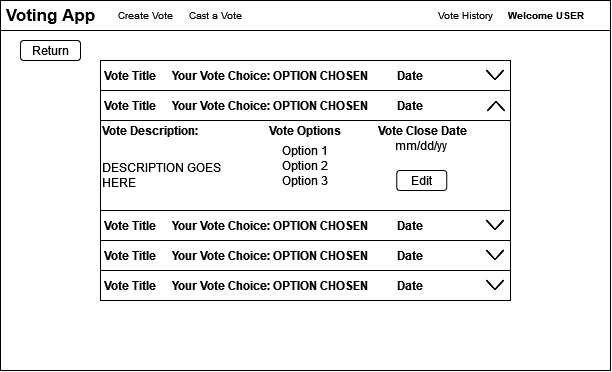

The diagram above was exported from draw.io. Its source (the exported page's mxGraphModel, read from the mxfile embedded in the PNG):
<mxGraphModel dx="918" dy="727" grid="1" gridSize="10" guides="1" tooltips="1" connect="1" arrows="1" fold="1" page="1" pageScale="1" pageWidth="850" pageHeight="1100" math="0" shadow="0">
  <root>
    <mxCell id="0" />
    <mxCell id="1" parent="0" />
    <mxCell id="XCyMpYDURPCSYsBdPHnQ-1" value="" style="rounded=0;whiteSpace=wrap;html=1;" parent="1" vertex="1">
      <mxGeometry x="120" y="50" width="610" height="30" as="geometry" />
    </mxCell>
    <mxCell id="XCyMpYDURPCSYsBdPHnQ-4" value="&lt;font style=&quot;font-size: 17px&quot;&gt;&lt;b&gt;Voting App&lt;br&gt;&lt;/b&gt;&lt;/font&gt;" style="text;html=1;align=center;verticalAlign=middle;resizable=0;points=[];autosize=1;strokeColor=none;fillColor=none;" parent="1" vertex="1">
      <mxGeometry x="120" y="55" width="100" height="20" as="geometry" />
    </mxCell>
    <mxCell id="XCyMpYDURPCSYsBdPHnQ-7" value="&lt;div&gt;Create Vote&lt;/div&gt;" style="text;html=1;align=center;verticalAlign=middle;resizable=0;points=[];autosize=1;strokeColor=none;fillColor=none;fontSize=10;" parent="1" vertex="1">
      <mxGeometry x="230" y="55" width="70" height="20" as="geometry" />
    </mxCell>
    <mxCell id="XCyMpYDURPCSYsBdPHnQ-8" value="&lt;div&gt;Cast a Vote&lt;/div&gt;" style="text;html=1;align=center;verticalAlign=middle;resizable=0;points=[];autosize=1;strokeColor=none;fillColor=none;fontSize=10;" parent="1" vertex="1">
      <mxGeometry x="300" y="55" width="70" height="20" as="geometry" />
    </mxCell>
    <mxCell id="XCyMpYDURPCSYsBdPHnQ-9" value="" style="rounded=0;whiteSpace=wrap;html=1;fontSize=17;" parent="1" vertex="1">
      <mxGeometry x="120" y="80" width="610" height="340" as="geometry" />
    </mxCell>
    <mxCell id="sq8z4WXu6xZT9pLjuxtr-1" value="&lt;div&gt;Vote History&lt;/div&gt;" style="text;html=1;align=center;verticalAlign=middle;resizable=0;points=[];autosize=1;strokeColor=none;fillColor=none;fontSize=10;" vertex="1" parent="1">
      <mxGeometry x="550" y="55" width="70" height="20" as="geometry" />
    </mxCell>
    <mxCell id="sq8z4WXu6xZT9pLjuxtr-2" value="&lt;b&gt;Welcome USER&lt;/b&gt;" style="text;html=1;align=center;verticalAlign=middle;resizable=0;points=[];autosize=1;strokeColor=none;fillColor=none;fontSize=10;" vertex="1" parent="1">
      <mxGeometry x="620" y="55" width="90" height="20" as="geometry" />
    </mxCell>
    <mxCell id="sq8z4WXu6xZT9pLjuxtr-7" value="" style="rounded=0;whiteSpace=wrap;html=1;" vertex="1" parent="1">
      <mxGeometry x="220" y="110" width="410" height="30" as="geometry" />
    </mxCell>
    <mxCell id="sq8z4WXu6xZT9pLjuxtr-8" value="&lt;b&gt;Vote Title&lt;/b&gt;" style="text;html=1;strokeColor=none;fillColor=none;align=center;verticalAlign=middle;whiteSpace=wrap;rounded=0;" vertex="1" parent="1">
      <mxGeometry x="220" y="110" width="60" height="30" as="geometry" />
    </mxCell>
    <mxCell id="sq8z4WXu6xZT9pLjuxtr-9" value="&lt;b&gt;Your Vote Choice: OPTION CHOSEN &lt;br&gt;&lt;/b&gt;" style="text;html=1;strokeColor=none;fillColor=none;align=center;verticalAlign=middle;whiteSpace=wrap;rounded=0;" vertex="1" parent="1">
      <mxGeometry x="280" y="110" width="220" height="30" as="geometry" />
    </mxCell>
    <mxCell id="sq8z4WXu6xZT9pLjuxtr-10" value="&lt;b&gt;Date&lt;/b&gt;" style="text;html=1;strokeColor=none;fillColor=none;align=center;verticalAlign=middle;whiteSpace=wrap;rounded=0;" vertex="1" parent="1">
      <mxGeometry x="500" y="110" width="60" height="30" as="geometry" />
    </mxCell>
    <mxCell id="sq8z4WXu6xZT9pLjuxtr-11" value="" style="shape=image;html=1;verticalAlign=top;verticalLabelPosition=bottom;labelBackgroundColor=#ffffff;imageAspect=0;aspect=fixed;image=https://cdn4.iconfinder.com/data/icons/ionicons/512/icon-ios7-arrow-down-128.png" vertex="1" parent="1">
      <mxGeometry x="600" y="110" width="30" height="30" as="geometry" />
    </mxCell>
    <mxCell id="sq8z4WXu6xZT9pLjuxtr-12" value="" style="rounded=0;whiteSpace=wrap;html=1;" vertex="1" parent="1">
      <mxGeometry x="220" y="140" width="410" height="30" as="geometry" />
    </mxCell>
    <mxCell id="sq8z4WXu6xZT9pLjuxtr-13" value="&lt;b&gt;Vote Title&lt;/b&gt;" style="text;html=1;strokeColor=none;fillColor=none;align=center;verticalAlign=middle;whiteSpace=wrap;rounded=0;" vertex="1" parent="1">
      <mxGeometry x="220" y="140" width="60" height="30" as="geometry" />
    </mxCell>
    <mxCell id="sq8z4WXu6xZT9pLjuxtr-14" value="&lt;b&gt;Your Vote Choice: OPTION CHOSEN &lt;br&gt;&lt;/b&gt;" style="text;html=1;strokeColor=none;fillColor=none;align=center;verticalAlign=middle;whiteSpace=wrap;rounded=0;" vertex="1" parent="1">
      <mxGeometry x="280" y="140" width="220" height="30" as="geometry" />
    </mxCell>
    <mxCell id="sq8z4WXu6xZT9pLjuxtr-15" value="&lt;b&gt;Date&lt;/b&gt;" style="text;html=1;strokeColor=none;fillColor=none;align=center;verticalAlign=middle;whiteSpace=wrap;rounded=0;" vertex="1" parent="1">
      <mxGeometry x="500" y="140" width="60" height="30" as="geometry" />
    </mxCell>
    <mxCell id="sq8z4WXu6xZT9pLjuxtr-16" value="" style="shape=image;html=1;verticalAlign=top;verticalLabelPosition=bottom;labelBackgroundColor=#ffffff;imageAspect=0;aspect=fixed;image=https://cdn4.iconfinder.com/data/icons/ionicons/512/icon-ios7-arrow-down-128.png;rotation=-180;" vertex="1" parent="1">
      <mxGeometry x="600" y="140" width="30" height="30" as="geometry" />
    </mxCell>
    <mxCell id="sq8z4WXu6xZT9pLjuxtr-17" value="" style="rounded=0;whiteSpace=wrap;html=1;" vertex="1" parent="1">
      <mxGeometry x="220" y="170" width="410" height="90" as="geometry" />
    </mxCell>
    <mxCell id="sq8z4WXu6xZT9pLjuxtr-19" value="&lt;div align=&quot;left&quot;&gt;&lt;b&gt;Vote Description:&lt;/b&gt;&lt;/div&gt;" style="text;html=1;strokeColor=none;fillColor=none;align=left;verticalAlign=middle;whiteSpace=wrap;rounded=0;" vertex="1" parent="1">
      <mxGeometry x="220" y="170" width="130" height="20" as="geometry" />
    </mxCell>
    <mxCell id="sq8z4WXu6xZT9pLjuxtr-20" value="DESCRIPTION GOES HERE" style="text;html=1;strokeColor=none;fillColor=none;align=left;verticalAlign=middle;whiteSpace=wrap;rounded=0;" vertex="1" parent="1">
      <mxGeometry x="220" y="190" width="130" height="70" as="geometry" />
    </mxCell>
    <mxCell id="sq8z4WXu6xZT9pLjuxtr-22" value="&lt;b&gt;Vote Options&lt;/b&gt;" style="text;html=1;strokeColor=none;fillColor=none;align=center;verticalAlign=middle;whiteSpace=wrap;rounded=0;" vertex="1" parent="1">
      <mxGeometry x="370" y="170" width="110" height="20" as="geometry" />
    </mxCell>
    <mxCell id="sq8z4WXu6xZT9pLjuxtr-23" value="Option 1" style="text;strokeColor=none;fillColor=none;align=center;verticalAlign=middle;spacingLeft=4;spacingRight=4;overflow=hidden;points=[[0,0.5],[1,0.5]];portConstraint=eastwest;rotatable=0;fontStyle=0" vertex="1" parent="1">
      <mxGeometry x="385" y="185" width="80" height="30" as="geometry" />
    </mxCell>
    <mxCell id="sq8z4WXu6xZT9pLjuxtr-24" value="Option 2" style="text;strokeColor=none;fillColor=none;align=center;verticalAlign=middle;spacingLeft=4;spacingRight=4;overflow=hidden;points=[[0,0.5],[1,0.5]];portConstraint=eastwest;rotatable=0;fontStyle=0" vertex="1" parent="1">
      <mxGeometry x="385" y="200" width="80" height="30" as="geometry" />
    </mxCell>
    <mxCell id="sq8z4WXu6xZT9pLjuxtr-25" value="Option 3" style="text;strokeColor=none;fillColor=none;align=center;verticalAlign=middle;spacingLeft=4;spacingRight=4;overflow=hidden;points=[[0,0.5],[1,0.5]];portConstraint=eastwest;rotatable=0;fontStyle=0" vertex="1" parent="1">
      <mxGeometry x="385" y="215" width="80" height="30" as="geometry" />
    </mxCell>
    <mxCell id="sq8z4WXu6xZT9pLjuxtr-26" value="&lt;b&gt;Vote Close Date&lt;/b&gt;" style="text;html=1;strokeColor=none;fillColor=none;align=center;verticalAlign=middle;whiteSpace=wrap;rounded=0;" vertex="1" parent="1">
      <mxGeometry x="492.5" y="170" width="97.5" height="20" as="geometry" />
    </mxCell>
    <mxCell id="sq8z4WXu6xZT9pLjuxtr-27" value="mm/dd/yy" style="text;strokeColor=none;fillColor=none;align=center;verticalAlign=middle;spacingLeft=4;spacingRight=4;overflow=hidden;points=[[0,0.5],[1,0.5]];portConstraint=eastwest;rotatable=0;fontStyle=0" vertex="1" parent="1">
      <mxGeometry x="501.25" y="185" width="80" height="20" as="geometry" />
    </mxCell>
    <mxCell id="sq8z4WXu6xZT9pLjuxtr-28" value="" style="rounded=0;whiteSpace=wrap;html=1;" vertex="1" parent="1">
      <mxGeometry x="220" y="260" width="410" height="30" as="geometry" />
    </mxCell>
    <mxCell id="sq8z4WXu6xZT9pLjuxtr-29" value="&lt;b&gt;Vote Title&lt;/b&gt;" style="text;html=1;strokeColor=none;fillColor=none;align=center;verticalAlign=middle;whiteSpace=wrap;rounded=0;" vertex="1" parent="1">
      <mxGeometry x="220" y="260" width="60" height="30" as="geometry" />
    </mxCell>
    <mxCell id="sq8z4WXu6xZT9pLjuxtr-30" value="&lt;b&gt;Your Vote Choice: OPTION CHOSEN &lt;br&gt;&lt;/b&gt;" style="text;html=1;strokeColor=none;fillColor=none;align=center;verticalAlign=middle;whiteSpace=wrap;rounded=0;" vertex="1" parent="1">
      <mxGeometry x="280" y="260" width="220" height="30" as="geometry" />
    </mxCell>
    <mxCell id="sq8z4WXu6xZT9pLjuxtr-31" value="&lt;b&gt;Date&lt;/b&gt;" style="text;html=1;strokeColor=none;fillColor=none;align=center;verticalAlign=middle;whiteSpace=wrap;rounded=0;" vertex="1" parent="1">
      <mxGeometry x="500" y="260" width="60" height="30" as="geometry" />
    </mxCell>
    <mxCell id="sq8z4WXu6xZT9pLjuxtr-32" value="" style="shape=image;html=1;verticalAlign=top;verticalLabelPosition=bottom;labelBackgroundColor=#ffffff;imageAspect=0;aspect=fixed;image=https://cdn4.iconfinder.com/data/icons/ionicons/512/icon-ios7-arrow-down-128.png" vertex="1" parent="1">
      <mxGeometry x="600" y="260" width="30" height="30" as="geometry" />
    </mxCell>
    <mxCell id="sq8z4WXu6xZT9pLjuxtr-33" value="" style="rounded=0;whiteSpace=wrap;html=1;" vertex="1" parent="1">
      <mxGeometry x="220" y="290" width="410" height="30" as="geometry" />
    </mxCell>
    <mxCell id="sq8z4WXu6xZT9pLjuxtr-34" value="&lt;b&gt;Vote Title&lt;/b&gt;" style="text;html=1;strokeColor=none;fillColor=none;align=center;verticalAlign=middle;whiteSpace=wrap;rounded=0;" vertex="1" parent="1">
      <mxGeometry x="220" y="290" width="60" height="30" as="geometry" />
    </mxCell>
    <mxCell id="sq8z4WXu6xZT9pLjuxtr-35" value="&lt;b&gt;Your Vote Choice: OPTION CHOSEN &lt;br&gt;&lt;/b&gt;" style="text;html=1;strokeColor=none;fillColor=none;align=center;verticalAlign=middle;whiteSpace=wrap;rounded=0;" vertex="1" parent="1">
      <mxGeometry x="280" y="290" width="220" height="30" as="geometry" />
    </mxCell>
    <mxCell id="sq8z4WXu6xZT9pLjuxtr-36" value="&lt;b&gt;Date&lt;/b&gt;" style="text;html=1;strokeColor=none;fillColor=none;align=center;verticalAlign=middle;whiteSpace=wrap;rounded=0;" vertex="1" parent="1">
      <mxGeometry x="500" y="290" width="60" height="30" as="geometry" />
    </mxCell>
    <mxCell id="sq8z4WXu6xZT9pLjuxtr-37" value="" style="shape=image;html=1;verticalAlign=top;verticalLabelPosition=bottom;labelBackgroundColor=#ffffff;imageAspect=0;aspect=fixed;image=https://cdn4.iconfinder.com/data/icons/ionicons/512/icon-ios7-arrow-down-128.png" vertex="1" parent="1">
      <mxGeometry x="600" y="290" width="30" height="30" as="geometry" />
    </mxCell>
    <mxCell id="sq8z4WXu6xZT9pLjuxtr-38" value="" style="rounded=0;whiteSpace=wrap;html=1;" vertex="1" parent="1">
      <mxGeometry x="220" y="320" width="410" height="30" as="geometry" />
    </mxCell>
    <mxCell id="sq8z4WXu6xZT9pLjuxtr-39" value="&lt;b&gt;Vote Title&lt;/b&gt;" style="text;html=1;strokeColor=none;fillColor=none;align=center;verticalAlign=middle;whiteSpace=wrap;rounded=0;" vertex="1" parent="1">
      <mxGeometry x="220" y="320" width="60" height="30" as="geometry" />
    </mxCell>
    <mxCell id="sq8z4WXu6xZT9pLjuxtr-40" value="&lt;b&gt;Your Vote Choice: OPTION CHOSEN &lt;br&gt;&lt;/b&gt;" style="text;html=1;strokeColor=none;fillColor=none;align=center;verticalAlign=middle;whiteSpace=wrap;rounded=0;" vertex="1" parent="1">
      <mxGeometry x="280" y="320" width="220" height="30" as="geometry" />
    </mxCell>
    <mxCell id="sq8z4WXu6xZT9pLjuxtr-41" value="&lt;b&gt;Date&lt;/b&gt;" style="text;html=1;strokeColor=none;fillColor=none;align=center;verticalAlign=middle;whiteSpace=wrap;rounded=0;" vertex="1" parent="1">
      <mxGeometry x="500" y="320" width="60" height="30" as="geometry" />
    </mxCell>
    <mxCell id="sq8z4WXu6xZT9pLjuxtr-42" value="" style="shape=image;html=1;verticalAlign=top;verticalLabelPosition=bottom;labelBackgroundColor=#ffffff;imageAspect=0;aspect=fixed;image=https://cdn4.iconfinder.com/data/icons/ionicons/512/icon-ios7-arrow-down-128.png" vertex="1" parent="1">
      <mxGeometry x="600" y="320" width="30" height="30" as="geometry" />
    </mxCell>
    <mxCell id="sq8z4WXu6xZT9pLjuxtr-43" value="Edit " style="rounded=1;whiteSpace=wrap;html=1;" vertex="1" parent="1">
      <mxGeometry x="516.25" y="220" width="50" height="20" as="geometry" />
    </mxCell>
    <mxCell id="sq8z4WXu6xZT9pLjuxtr-44" value="Return" style="rounded=1;whiteSpace=wrap;html=1;" vertex="1" parent="1">
      <mxGeometry x="140" y="90" width="60" height="20" as="geometry" />
    </mxCell>
  </root>
</mxGraphModel>